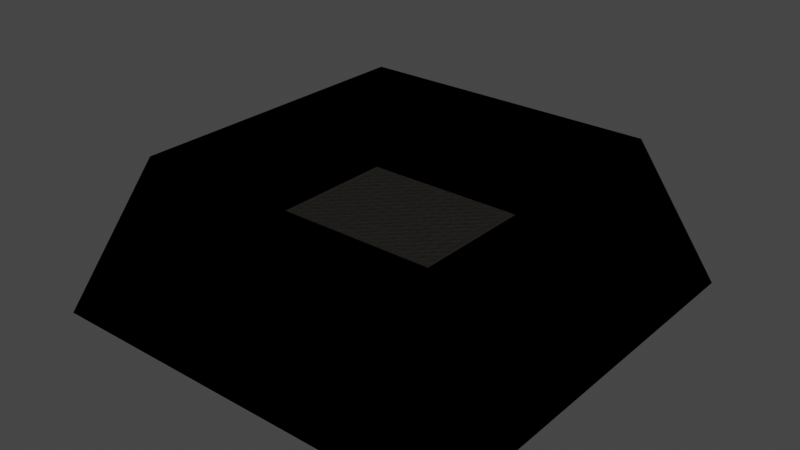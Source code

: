 # Source: mud.blend  (saved by Blender 3.6.11; exported with 4.5.12 LTS)
import bpy
from mathutils import Matrix  # noqa: F401  (used for matrix-valued properties, if any)

bpy.ops.wm.read_factory_settings(use_empty=True)
scene = bpy.context.scene
scene.name = 'Scene'

# ---- collections
col_collection = bpy.data.collections.new('Collection'); scene.collection.children.link(col_collection)

# ---- images (referenced by path relative to the original .blend; pixels are not part of the script)
import os
ASSET_DIR = os.environ.get("B2B_ASSET_DIR", "")  # directory of the original .blend (textures are referenced by path, not embedded)
HERE = os.path.dirname(os.path.abspath(__file__))  # packed textures are extracted next to this script under _unpacked/

def load_image(name, relpath, width, height, colorspace="sRGB"):
    """Load a texture the original file referenced (path relative to the .blend, or extracted next to this script)."""
    p = next((c for c in (os.path.join(HERE, relpath), os.path.join(ASSET_DIR, relpath)) if relpath and os.path.exists(c)), "")
    if p:
        img = bpy.data.images.load(p, check_existing=True)
        img.name = name
    else:  # same state as the original file: an image datablock whose file is absent (Cycles renders it pink)
        img = bpy.data.images.new(name, width, height)
        img.source = "FILE"
        img.filepath = "//" + (relpath or name)
    img.colorspace_settings.name = colorspace
    return img
img_texturescom_ground_mudwet_2k_albedo_jpeg = load_image('TexturesCom_Ground_MudWet_2K_albedo.jpeg', '_unpacked/TexturesCom_Ground_MudWet_2K_albedo.56be805b.jpg', 2048, 2048, 'sRGB')
img_texturescom_ground_mudwet_2k_roughness_jpeg = load_image('TexturesCom_Ground_MudWet_2K_roughness.jpeg', '_unpacked/TexturesCom_Ground_MudWet_2K_roughness.be496bae.jpg', 2048, 2048, 'sRGB')
img_texturescom_ground_mudwet_2k_normal_jpeg = load_image('TexturesCom_Ground_MudWet_2K_normal.jpeg', '_unpacked/TexturesCom_Ground_MudWet_2K_normal.c5fca4d3.jpg', 2048, 2048, 'sRGB')

# ---- materials (node trees are filled in below, after node groups)
mat_mud = bpy.data.materials.new('Mud')
mat_mud.use_backface_culling = True
mat_mud.use_transparent_shadow = False
mat_black = bpy.data.materials.new('Black')
mat_black.use_transparent_shadow = False

# ---- material node trees
mat_mud.use_nodes = True; mat_mud.node_tree.nodes.clear()
_N = mat_mud.node_tree.nodes; _L = mat_mud.node_tree.links
n0 = _N.new('ShaderNodeBsdfPrincipled'); n0.name = 'Principled BSDF'; n0.location = (10, 300)
n0.distribution = 'GGX'
n0.subsurface_method = 'RANDOM_WALK_SKIN'
n0.inputs[3].default_value = 1.45
n0.inputs[11].default_value = 1.01
n0.inputs[13].default_value = 0.0
n0.inputs[20].default_value = 0.0
n0.inputs[27].default_value = (0.0, 0.0, 0.0, 1.0)
n0.inputs[28].default_value = 1.0
n1 = _N.new('ShaderNodeOutputMaterial'); n1.name = 'Material Output'; n1.location = (300, 300)
n2 = _N.new('ShaderNodeNormalMap'); n2.name = 'Normal Map'; n2.location = (-202, -206)
n2.inputs[0].default_value = 10.0
n3 = _N.new('ShaderNodeTexImage'); n3.name = 'Image Texture'; n3.location = (-506, 292)
n3.image = img_texturescom_ground_mudwet_2k_albedo_jpeg
n4 = _N.new('ShaderNodeTexImage'); n4.name = 'Image Texture.002'; n4.location = (-801, 4)
n4.image = img_texturescom_ground_mudwet_2k_roughness_jpeg
n5 = _N.new('ShaderNodeTexImage'); n5.name = 'Image Texture.001'; n5.location = (-507, -74)
n5.image = img_texturescom_ground_mudwet_2k_normal_jpeg
_L.new(n0.outputs[0], n1.inputs[0])
_L.new(n3.outputs[0], n0.inputs[0])
_L.new(n2.outputs[0], n0.inputs[5])
_L.new(n5.outputs[0], n2.inputs[1])
_L.new(n4.outputs[0], n0.inputs[2])
n1.is_active_output = True
mat_black.use_nodes = True; mat_black.node_tree.nodes.clear()
_N = mat_black.node_tree.nodes; _L = mat_black.node_tree.links
n0 = _N.new('ShaderNodeBsdfPrincipled'); n0.name = 'Principled BSDF'; n0.location = (10, 300)
n0.distribution = 'GGX'
n0.subsurface_method = 'RANDOM_WALK_SKIN'
n0.inputs[0].default_value = (0.0, 0.0, 0.0, 1.0)
n0.inputs[2].default_value = 1.0
n0.inputs[3].default_value = 1.45
n0.inputs[11].default_value = 1.01
n0.inputs[13].default_value = 0.0
n0.inputs[20].default_value = 0.0
n0.inputs[27].default_value = (0.0, 0.0, 0.0, 1.0)
n0.inputs[28].default_value = 1.0
n1 = _N.new('ShaderNodeOutputMaterial'); n1.name = 'Material Output'; n1.location = (300, 300)
_L.new(n0.outputs[0], n1.inputs[0])
n1.is_active_output = True

# ---- world
world_world = bpy.data.worlds.new('World'); scene.world = world_world
world_world.use_nodes = True; world_world.node_tree.nodes.clear()
_N = world_world.node_tree.nodes; _L = world_world.node_tree.links
n0 = _N.new('ShaderNodeOutputWorld'); n0.name = 'World Output'; n0.location = (300, 300)
n1 = _N.new('ShaderNodeBackground'); n1.name = 'Background'; n1.location = (10, 300)
n1.inputs[0].default_value = (0.05088, 0.05088, 0.05088, 1.0)
_L.new(n1.outputs[0], n0.inputs[0])
n0.is_active_output = True
world_world.color = (0.05088, 0.05088, 0.05088)
world_world.use_sun_shadow = False
world_world.sun_shadow_jitter_overblur = 0.0

# ---- meshes
me_plane = bpy.data.meshes.new('Plane')
me_plane.from_pydata([(-1.393, -1.393, 0.0), (1.393, -1.393, 0.0), (-1.393, 1.393, 0.0), (1.393, 1.393, 0.0), (-1.0, -1.0, 1.0), (1.0, -1.0, 1.0), (-1.0, 1.0, 1.0), (1.0, 1.0, 1.0)], [], [(0, 1, 3, 2), (1, 5, 7, 3), (2, 6, 4, 0), (3, 7, 6, 2), (0, 4, 5, 1)])
me_plane.polygons.foreach_set('material_index', [0, 1, 1, 1, 1])
_uv = me_plane.uv_layers.new(name='UVMap')
_uv.uv.foreach_set('vector', [-16.88, -16.88, 17.88, -16.88, 17.88, 17.88, -16.88, 17.88, 1.0, 0.0, 1.0, 0.0, 1.0, 1.0, 1.0, 1.0, 0.0, 1.0, 0.0, 1.0, 0.0, 0.0, 0.0, 0.0, 1.0, 1.0, 1.0, 1.0, 0.0, 1.0, 0.0, 1.0, 0.0, 0.0, 0.0, 0.0, 1.0, 0.0, 1.0, 0.0])
me_plane.materials.append(mat_mud)
me_plane.materials.append(mat_black)
me_plane.update()

# ---- objects
ob_plane = bpy.data.objects.new('Plane', me_plane)

# ---- transforms, parenting, visibility, modifiers, constraints
ob_plane.location = (0.0, 0.0, 0.0)
ob_plane.scale = (100.0, 100.0, 100.0)

# ---- collection membership
col_collection.objects.link(ob_plane)

# ---- scene / render settings (as saved in the file)
scene.frame_start = 1; scene.frame_end = 250; scene.frame_set(1)
scene.render.engine = 'BLENDER_EEVEE_NEXT'
scene.cycles.sampling_pattern = 'TABULATED_SOBOL'
scene.view_settings.view_transform = 'Filmic'
bpy.context.view_layer.update()

# ---- added for rendering (the .blend has no active camera and no usable light): camera, sun
cam_auto = bpy.data.cameras.new('AutoCamera')
cam_auto.lens = 50.0
cam_auto.sensor_width = 36.0
cam_auto.clip_end = 6601.22
ob_auto_camera = bpy.data.objects.new('AutoCamera', cam_auto)
scene.collection.objects.link(ob_auto_camera)
ob_auto_camera.location = (376.139, -451.367, 350.912)
ob_auto_camera.rotation_euler = (1.09748, -7.21219e-08, 0.694738)
scene.camera = ob_auto_camera
light_auto_sun = bpy.data.lights.new('AutoSun', 'SUN')
light_auto_sun.energy = 3.0
light_auto_sun.angle = 0.0523599
ob_auto_sun = bpy.data.objects.new('AutoSun', light_auto_sun)
scene.collection.objects.link(ob_auto_sun)
ob_auto_sun.rotation_euler = (0.872665, 0.174533, 0.523599)
bpy.context.view_layer.update()
